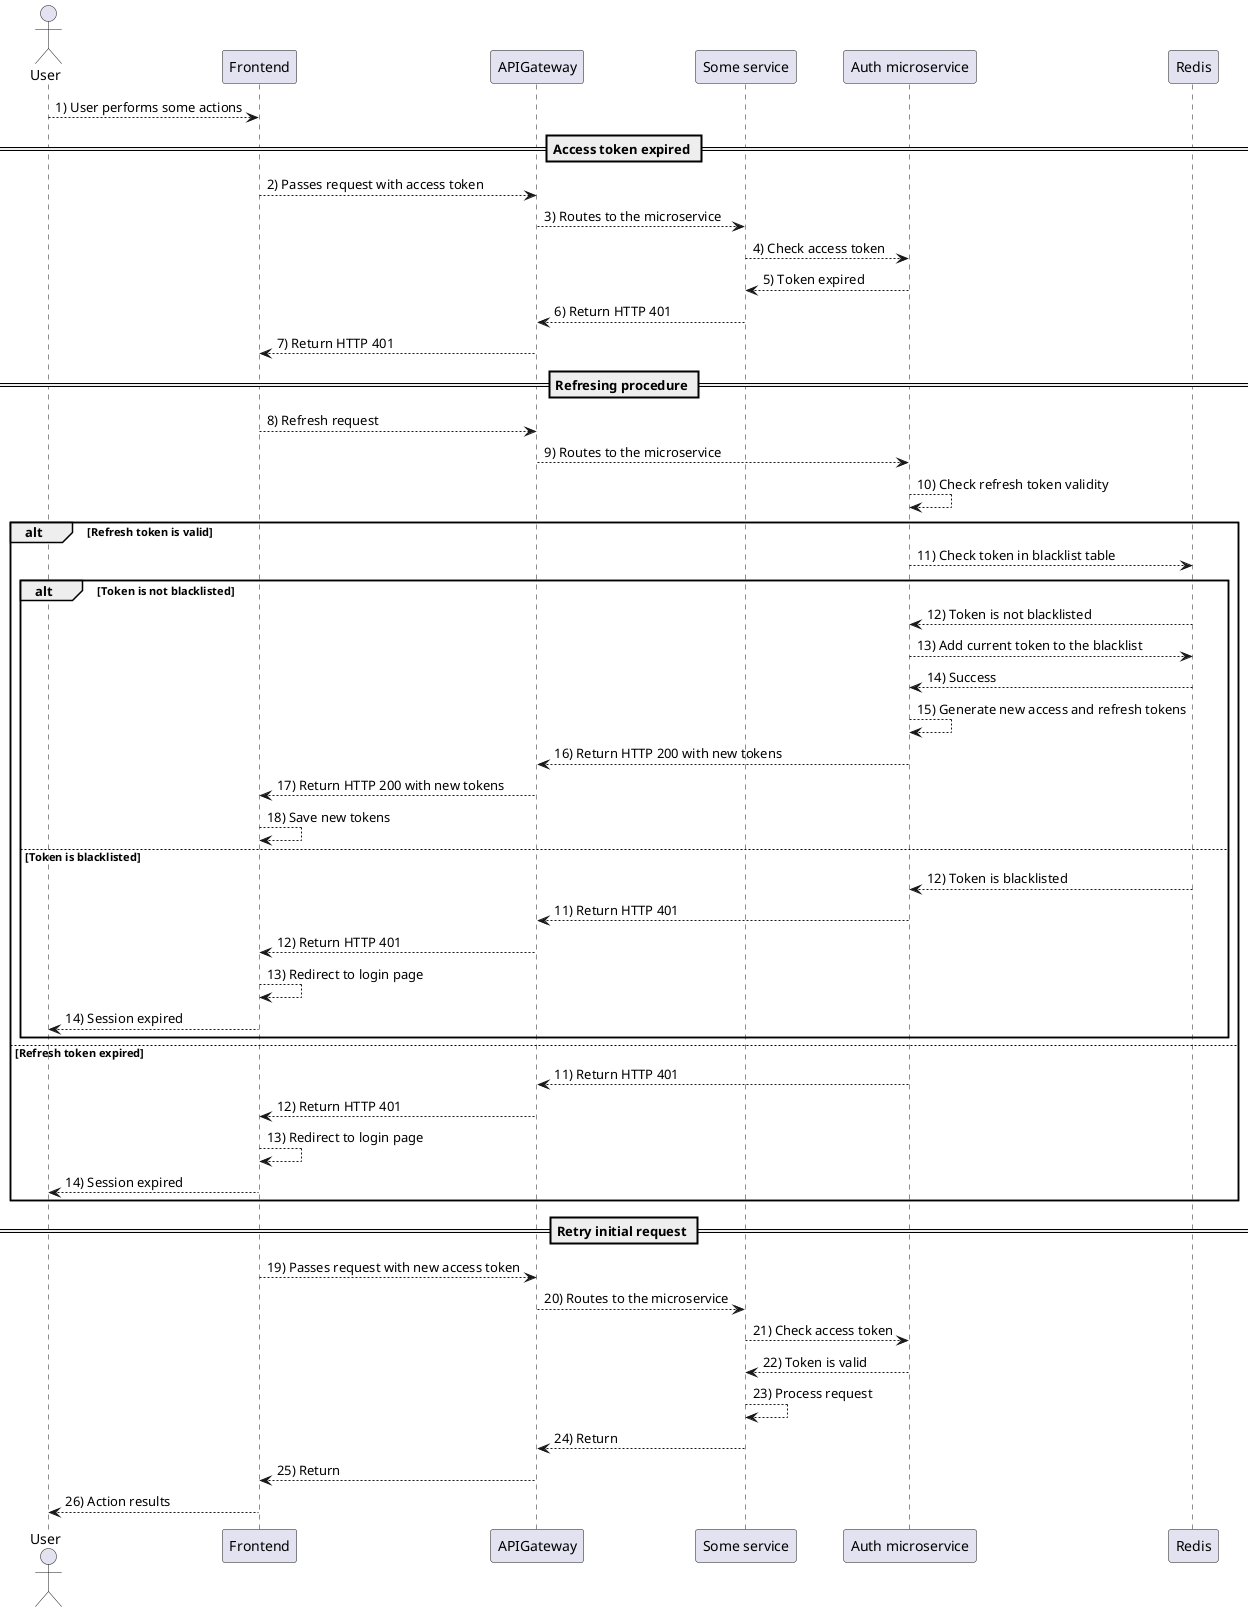

The diagram above was rendered by PlantUML. Its source (embedded in the PNG):
@startuml
actor User as act
participant "Frontend" as front
participant "APIGateway" as gate
participant "Some service" as serv
participant "Auth microservice" as auth
participant "Redis" as db

act --> front : 1) User performs some actions

== Access token expired ==
front --> gate : 2) Passes request with access token
gate --> serv : 3) Routes to the microservice
serv --> auth : 4) Check access token
auth --> serv : 5) Token expired
serv --> gate : 6) Return HTTP 401
gate --> front : 7) Return HTTP 401

== Refresing procedure ==
front --> gate : 8) Refresh request
gate --> auth : 9) Routes to the microservice
auth --> auth : 10) Check refresh token validity
alt Refresh token is valid
    auth --> db : 11) Check token in blacklist table
    alt Token is not blacklisted
        db --> auth : 12) Token is not blacklisted
        auth --> db : 13) Add current token to the blacklist
        db --> auth : 14) Success
        auth --> auth : 15) Generate new access and refresh tokens
        auth --> gate : 16) Return HTTP 200 with new tokens
        gate --> front: 17) Return HTTP 200 with new tokens
        front --> front : 18) Save new tokens
    else Token is blacklisted
        db --> auth : 12) Token is blacklisted
        auth --> gate : 11) Return HTTP 401
        gate --> front : 12) Return HTTP 401
        front --> front : 13) Redirect to login page
        front --> act : 14) Session expired
    end
else Refresh token expired
    auth --> gate : 11) Return HTTP 401
    gate --> front : 12) Return HTTP 401
    front --> front : 13) Redirect to login page
    front --> act : 14) Session expired
end

== Retry initial request ==
front --> gate : 19) Passes request with new access token
gate --> serv : 20) Routes to the microservice
serv --> auth : 21) Check access token
auth --> serv : 22) Token is valid
serv --> serv : 23) Process request
serv --> gate : 24) Return
gate --> front : 25) Return
front --> act : 26) Action results
@enduml